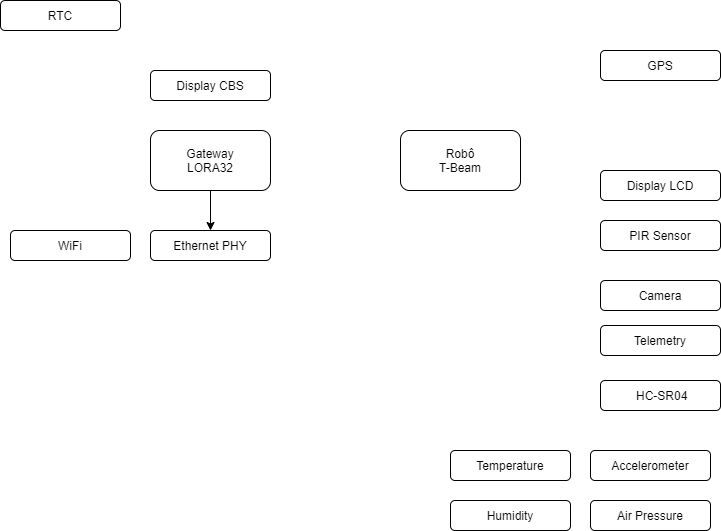

The diagram above was exported from draw.io. Its source (the exported page's mxGraphModel, read from the mxfile embedded in the PNG):
<mxGraphModel dx="1736" dy="964" grid="1" gridSize="10" guides="1" tooltips="1" connect="1" arrows="1" fold="1" page="1" pageScale="1" pageWidth="827" pageHeight="1169" math="0" shadow="0">
  <root>
    <mxCell id="0" />
    <mxCell id="1" parent="0" />
    <mxCell id="eNpHHPNIz1Dngwz6K8GQ-18" value="Robô&lt;br&gt;T-Beam" style="rounded=1;whiteSpace=wrap;html=1;" vertex="1" parent="1">
      <mxGeometry x="460" y="160" width="120" height="60" as="geometry" />
    </mxCell>
    <mxCell id="eNpHHPNIz1Dngwz6K8GQ-19" value="GPS" style="rounded=1;whiteSpace=wrap;html=1;" vertex="1" parent="1">
      <mxGeometry x="660" y="80" width="120" height="30" as="geometry" />
    </mxCell>
    <mxCell id="eNpHHPNIz1Dngwz6K8GQ-20" value="Temperature" style="rounded=1;whiteSpace=wrap;html=1;" vertex="1" parent="1">
      <mxGeometry x="510" y="480" width="120" height="30" as="geometry" />
    </mxCell>
    <mxCell id="eNpHHPNIz1Dngwz6K8GQ-21" value="Ethernet PHY" style="rounded=1;whiteSpace=wrap;html=1;" vertex="1" parent="1">
      <mxGeometry x="210" y="260" width="120" height="30" as="geometry" />
    </mxCell>
    <mxCell id="eNpHHPNIz1Dngwz6K8GQ-22" style="edgeStyle=orthogonalEdgeStyle;rounded=0;orthogonalLoop=1;jettySize=auto;html=1;exitX=0.5;exitY=1;exitDx=0;exitDy=0;entryX=0.5;entryY=0;entryDx=0;entryDy=0;" edge="1" parent="1" source="eNpHHPNIz1Dngwz6K8GQ-23" target="eNpHHPNIz1Dngwz6K8GQ-21">
      <mxGeometry relative="1" as="geometry" />
    </mxCell>
    <mxCell id="eNpHHPNIz1Dngwz6K8GQ-23" value="Gateway&lt;br&gt;LORA32" style="rounded=1;whiteSpace=wrap;html=1;" vertex="1" parent="1">
      <mxGeometry x="210" y="160" width="120" height="60" as="geometry" />
    </mxCell>
    <mxCell id="eNpHHPNIz1Dngwz6K8GQ-24" value="Display LCD" style="rounded=1;whiteSpace=wrap;html=1;" vertex="1" parent="1">
      <mxGeometry x="660" y="200" width="120" height="30" as="geometry" />
    </mxCell>
    <mxCell id="eNpHHPNIz1Dngwz6K8GQ-25" value="PIR Sensor" style="rounded=1;whiteSpace=wrap;html=1;" vertex="1" parent="1">
      <mxGeometry x="660" y="250" width="120" height="30" as="geometry" />
    </mxCell>
    <mxCell id="eNpHHPNIz1Dngwz6K8GQ-26" value="RTC" style="rounded=1;whiteSpace=wrap;html=1;" vertex="1" parent="1">
      <mxGeometry x="60" y="30" width="120" height="30" as="geometry" />
    </mxCell>
    <mxCell id="eNpHHPNIz1Dngwz6K8GQ-27" value="Camera" style="rounded=1;whiteSpace=wrap;html=1;" vertex="1" parent="1">
      <mxGeometry x="660" y="310" width="120" height="30" as="geometry" />
    </mxCell>
    <mxCell id="eNpHHPNIz1Dngwz6K8GQ-28" value="Telemetry" style="rounded=1;whiteSpace=wrap;html=1;" vertex="1" parent="1">
      <mxGeometry x="660" y="355" width="120" height="30" as="geometry" />
    </mxCell>
    <mxCell id="eNpHHPNIz1Dngwz6K8GQ-29" value="Accelerometer" style="rounded=1;whiteSpace=wrap;html=1;" vertex="1" parent="1">
      <mxGeometry x="650" y="480" width="120" height="30" as="geometry" />
    </mxCell>
    <mxCell id="eNpHHPNIz1Dngwz6K8GQ-30" value="&lt;span style=&quot;text-align: left ; background-color: rgb(255 , 255 , 255)&quot;&gt;&lt;font style=&quot;font-size: 12px&quot;&gt;&amp;nbsp;HC-SR04&lt;/font&gt;&lt;/span&gt;" style="rounded=1;whiteSpace=wrap;html=1;" vertex="1" parent="1">
      <mxGeometry x="660" y="410" width="120" height="30" as="geometry" />
    </mxCell>
    <mxCell id="eNpHHPNIz1Dngwz6K8GQ-31" value="Air Pressure" style="rounded=1;whiteSpace=wrap;html=1;" vertex="1" parent="1">
      <mxGeometry x="650" y="530" width="120" height="30" as="geometry" />
    </mxCell>
    <mxCell id="eNpHHPNIz1Dngwz6K8GQ-32" value="Display CBS" style="rounded=1;whiteSpace=wrap;html=1;" vertex="1" parent="1">
      <mxGeometry x="210" y="100" width="120" height="30" as="geometry" />
    </mxCell>
    <mxCell id="eNpHHPNIz1Dngwz6K8GQ-33" value="Humidity" style="rounded=1;whiteSpace=wrap;html=1;" vertex="1" parent="1">
      <mxGeometry x="510" y="530" width="120" height="30" as="geometry" />
    </mxCell>
    <mxCell id="eNpHHPNIz1Dngwz6K8GQ-34" value="WiFi" style="rounded=1;whiteSpace=wrap;html=1;" vertex="1" parent="1">
      <mxGeometry x="70" y="260" width="120" height="30" as="geometry" />
    </mxCell>
  </root>
</mxGraphModel>